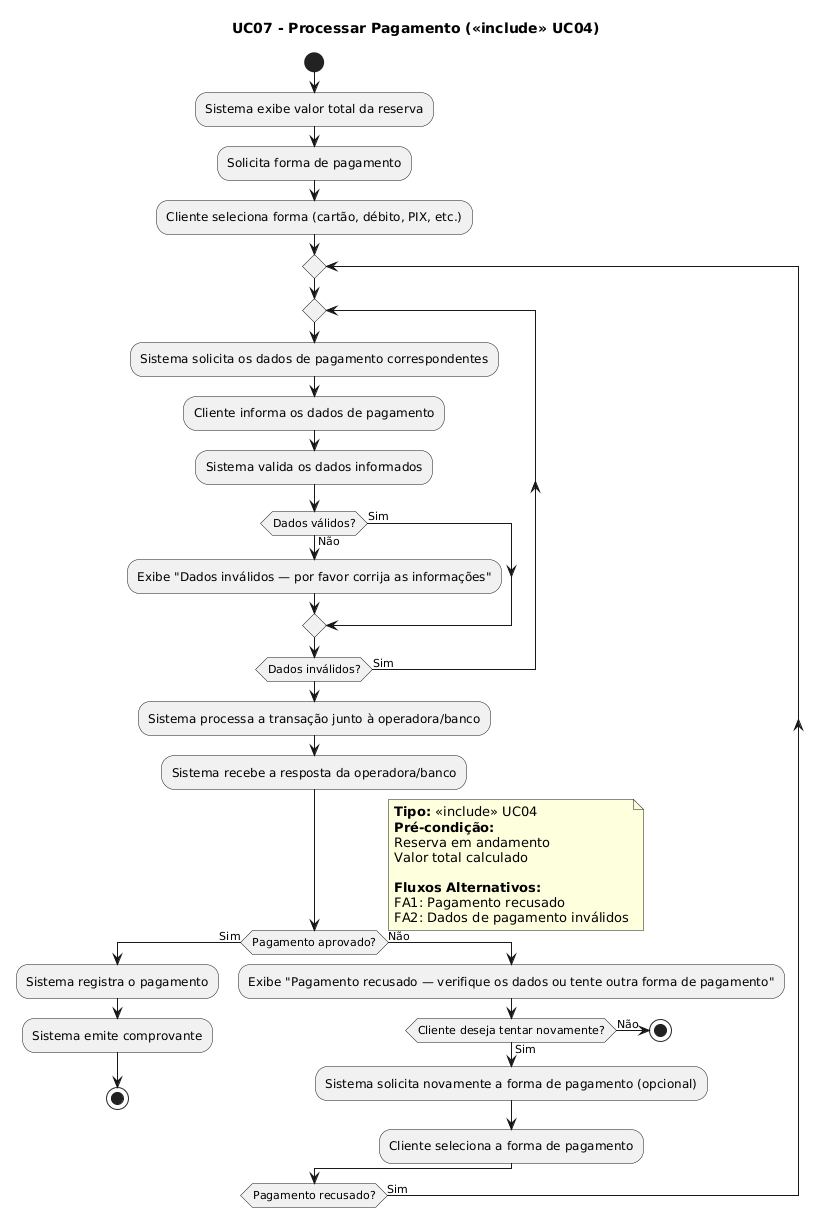

The diagram above was rendered by PlantUML. Its source (embedded in the PNG):
@startuml
title UC07 - Processar Pagamento (<<include>> UC04)

start
:Sistema exibe valor total da reserva;
:Solicita forma de pagamento;
:Cliente seleciona forma (cartão, débito, PIX, etc.);

repeat
  repeat
    :Sistema solicita os dados de pagamento correspondentes;
    :Cliente informa os dados de pagamento;
    :Sistema valida os dados informados;

    if (Dados válidos?) then (Sim)
    else (Não)
      :Exibe "Dados inválidos — por favor corrija as informações";
    endif
  repeat while (Dados inválidos?) is (Sim)

  :Sistema processa a transação junto à operadora/banco;
  :Sistema recebe a resposta da operadora/banco;

  if (Pagamento aprovado?) then (Sim)
    :Sistema registra o pagamento;
    :Sistema emite comprovante;
    stop
  else (Não)
    :Exibe "Pagamento recusado — verifique os dados ou tente outra forma de pagamento";

    if (Cliente deseja tentar novamente?) then (Sim)
      :Sistema solicita novamente a forma de pagamento (opcional);
      :Cliente seleciona a forma de pagamento;
    else (Não)
      stop
    endif
  endif
repeat while (Pagamento recusado?) is (Sim)

note right
  **Tipo:** <<include>> UC04
  **Pré-condição:**
  Reserva em andamento
  Valor total calculado
  
  **Fluxos Alternativos:**
  FA1: Pagamento recusado
  FA2: Dados de pagamento inválidos
end note
@enduml